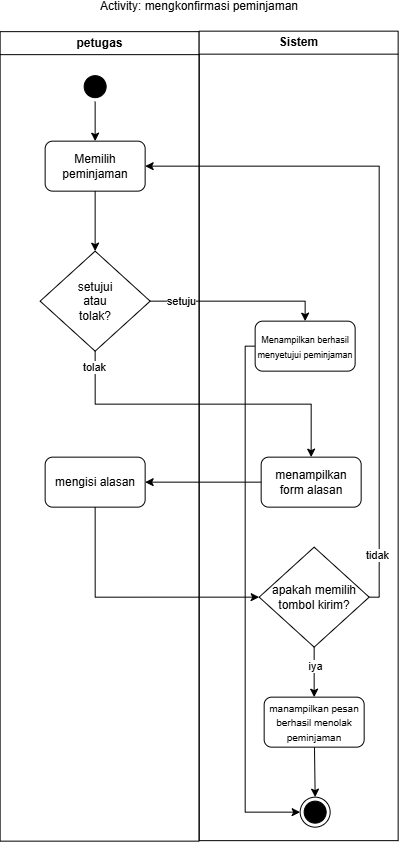

The diagram above was exported from draw.io. Its source (the exported page's mxGraphModel, read from the mxfile embedded in the PNG):
<mxGraphModel dx="-114" dy="577" grid="1" gridSize="10" guides="1" tooltips="1" connect="1" arrows="1" fold="1" page="1" pageScale="1" pageWidth="850" pageHeight="1100" math="0" shadow="0">
  <root>
    <mxCell id="0" />
    <mxCell id="1" parent="0" />
    <mxCell id="PZH1jpqzAq_OOHvyngqn-29" edge="1" parent="1" style="rounded=0;orthogonalLoop=1;jettySize=auto;html=1;entryX=0;entryY=0.5;entryDx=0;entryDy=0;">
      <mxGeometry relative="1" as="geometry">
        <mxPoint x="465.01" y="495" as="targetPoint" />
      </mxGeometry>
    </mxCell>
    <mxCell id="PZH1jpqzAq_OOHvyngqn-31" edge="1" parent="1" style="edgeStyle=orthogonalEdgeStyle;rounded=0;orthogonalLoop=1;jettySize=auto;html=1;entryX=0;entryY=0.5;entryDx=0;entryDy=0;">
      <mxGeometry relative="1" as="geometry">
        <mxPoint x="376.5" y="706" as="sourcePoint" />
      </mxGeometry>
    </mxCell>
    <mxCell id="PZH1jpqzAq_OOHvyngqn-75" edge="1" parent="1" style="rounded=0;orthogonalLoop=1;jettySize=auto;html=1;entryX=0;entryY=0.5;entryDx=0;entryDy=0;">
      <mxGeometry relative="1" as="geometry">
        <mxPoint x="1062.01" y="635.3333435058594" as="targetPoint" />
      </mxGeometry>
    </mxCell>
    <mxCell id="PZH1jpqzAq_OOHvyngqn-77" edge="1" parent="1" style="edgeStyle=orthogonalEdgeStyle;rounded=0;orthogonalLoop=1;jettySize=auto;html=1;entryX=0;entryY=0.5;entryDx=0;entryDy=0;">
      <mxGeometry relative="1" as="geometry">
        <mxPoint x="973.5" y="846.3333435058594" as="sourcePoint" />
      </mxGeometry>
    </mxCell>
    <mxCell id="94" parent="1" style="swimlane;whiteSpace=wrap;html=1;" value="petugas" vertex="1">
      <mxGeometry height="809.5" width="199" x="1022" y="140.5" as="geometry" />
    </mxCell>
    <mxCell id="99" edge="1" parent="94" style="edgeStyle=orthogonalEdgeStyle;rounded=0;orthogonalLoop=1;jettySize=auto;html=1;">
      <mxGeometry relative="1" as="geometry">
        <mxPoint x="93.75" y="339.5" as="sourcePoint" />
      </mxGeometry>
    </mxCell>
    <mxCell id="100" edge="1" parent="94" style="edgeStyle=orthogonalEdgeStyle;rounded=0;orthogonalLoop=1;jettySize=auto;html=1;">
      <mxGeometry relative="1" as="geometry">
        <mxPoint x="93.74999999999977" y="388.75" as="sourcePoint" />
      </mxGeometry>
    </mxCell>
    <mxCell id="101" edge="1" parent="94" style="edgeStyle=orthogonalEdgeStyle;rounded=0;orthogonalLoop=1;jettySize=auto;html=1;">
      <mxGeometry relative="1" as="geometry">
        <mxPoint x="100.5" y="549.5" as="sourcePoint" />
      </mxGeometry>
    </mxCell>
    <mxCell id="102" parent="94" style="html=1;dashed=0;whiteSpace=wrap;rounded=1;" value="Memilih peminjaman" vertex="1">
      <mxGeometry height="50" width="100" x="45" y="109.5" as="geometry" />
    </mxCell>
    <mxCell id="103" parent="94" style="html=1;dashed=0;whiteSpace=wrap;rounded=1;" value="&lt;font&gt;mengisi alasan&lt;/font&gt;" vertex="1">
      <mxGeometry height="50" width="100" x="45" y="425.5" as="geometry" />
    </mxCell>
    <mxCell id="120" parent="94" style="rhombus;whiteSpace=wrap;html=1;fontColor=#000000;fillColor=#FFFFFF;strokeColor=#000000;" value="setujui&lt;div&gt;atau&lt;div&gt;tolak?&lt;/div&gt;&lt;/div&gt;" vertex="1">
      <mxGeometry height="100" width="110.01" x="39.99000000000001" y="219.5" as="geometry" />
    </mxCell>
    <mxCell id="143" edge="1" parent="94" source="102" style="edgeStyle=orthogonalEdgeStyle;html=1;entryX=0.5;entryY=0;entryDx=0;entryDy=0;rounded=0;curved=0;exitX=0.5;exitY=1;exitDx=0;exitDy=0;" target="120">
      <mxGeometry relative="1" as="geometry">
        <mxPoint x="96" y="223.5" as="targetPoint" />
      </mxGeometry>
    </mxCell>
    <mxCell id="112" parent="94" style="ellipse;html=1;shape=endState;fillColor=#000000;strokeColor=#000000;" value="" vertex="1">
      <mxGeometry height="30" width="30" x="300.01" y="765.5" as="geometry" />
    </mxCell>
    <mxCell id="121" edge="1" parent="94" source="122" style="edgeStyle=orthogonalEdgeStyle;html=1;entryX=0;entryY=0.5;entryDx=0;entryDy=0;exitX=0;exitY=0.5;exitDx=0;exitDy=0;rounded=0;curved=0;" target="112">
      <mxGeometry relative="1" as="geometry">
        <mxPoint x="306.01" y="465.5" as="targetPoint" />
      </mxGeometry>
    </mxCell>
    <mxCell id="122" parent="94" style="html=1;dashed=0;whiteSpace=wrap;rounded=1;" value="&lt;font style=&quot;font-size: 9px;&quot;&gt;Menampilkan berhasil menyetujui peminjaman&lt;/font&gt;" vertex="1">
      <mxGeometry height="50" width="100" x="255" y="289.5" as="geometry" />
    </mxCell>
    <mxCell id="130" parent="94" style="html=1;dashed=0;whiteSpace=wrap;rounded=1;" value="&lt;font&gt;menampilkan form alasan&lt;/font&gt;" vertex="1">
      <mxGeometry height="50" width="100" x="261.01" y="425.5" as="geometry" />
    </mxCell>
    <mxCell id="131" edge="1" parent="94" source="133" style="edgeStyle=orthogonalEdgeStyle;html=1;rounded=0;curved=0;entryX=1;entryY=0.5;entryDx=0;entryDy=0;exitX=1;exitY=0.5;exitDx=0;exitDy=0;" target="102">
      <mxGeometry relative="1" as="geometry">
        <mxPoint x="350.5" y="134.5" as="targetPoint" />
      </mxGeometry>
    </mxCell>
    <mxCell id="132" connectable="0" parent="131" style="edgeLabel;html=1;align=center;verticalAlign=middle;resizable=0;points=[];" value="tidak" vertex="1">
      <mxGeometry relative="1" x="-0.845" y="2" as="geometry">
        <mxPoint as="offset" />
      </mxGeometry>
    </mxCell>
    <mxCell id="133" parent="94" style="rhombus;whiteSpace=wrap;html=1;fontColor=#000000;fillColor=#FFFFFF;strokeColor=#000000;" value="apakah memilih tombol kirim?" vertex="1">
      <mxGeometry height="100" width="110.01" x="259.01" y="515.5" as="geometry" />
    </mxCell>
    <mxCell id="134" edge="1" parent="94" source="135" style="edgeStyle=none;html=1;entryX=0.5;entryY=0;entryDx=0;entryDy=0;" target="112">
      <mxGeometry relative="1" as="geometry" />
    </mxCell>
    <mxCell id="135" parent="94" style="html=1;dashed=0;whiteSpace=wrap;rounded=1;" value="&lt;font style=&quot;font-size: 10px;&quot;&gt;manampilkan pesan berhasil menolak peminjaman&lt;/font&gt;" vertex="1">
      <mxGeometry height="50" width="100" x="264.01" y="665.5" as="geometry" />
    </mxCell>
    <mxCell id="136" edge="1" parent="94" source="133" style="edgeStyle=none;html=1;entryX=0.5;entryY=0;entryDx=0;entryDy=0;" target="135">
      <mxGeometry relative="1" as="geometry" />
    </mxCell>
    <mxCell id="137" connectable="0" parent="136" style="edgeLabel;html=1;align=center;verticalAlign=middle;resizable=0;points=[];" value="iya" vertex="1">
      <mxGeometry relative="1" x="-0.2292" y="1" as="geometry">
        <mxPoint as="offset" />
      </mxGeometry>
    </mxCell>
    <mxCell id="145" edge="1" parent="94" source="130" style="edgeStyle=none;html=1;entryX=1;entryY=0.5;entryDx=0;entryDy=0;" target="103">
      <mxGeometry relative="1" as="geometry" />
    </mxCell>
    <mxCell id="146" edge="1" parent="94" source="103" style="edgeStyle=orthogonalEdgeStyle;html=1;entryX=0;entryY=0.5;entryDx=0;entryDy=0;exitX=0.5;exitY=1;exitDx=0;exitDy=0;rounded=0;curved=0;" target="133">
      <mxGeometry relative="1" as="geometry" />
    </mxCell>
    <mxCell id="123" edge="1" parent="94" source="120" style="edgeStyle=none;html=1;entryX=0.5;entryY=0;entryDx=0;entryDy=0;rounded=0;curved=0;" target="122">
      <mxGeometry relative="1" as="geometry">
        <Array as="points">
          <mxPoint x="305" y="269.5" />
        </Array>
        <mxPoint x="306" y="355.5" as="targetPoint" />
      </mxGeometry>
    </mxCell>
    <mxCell id="124" connectable="0" parent="123" style="edgeLabel;html=1;align=center;verticalAlign=middle;resizable=0;points=[];" value="setuju" vertex="1">
      <mxGeometry relative="1" x="-0.6461" as="geometry">
        <mxPoint as="offset" />
      </mxGeometry>
    </mxCell>
    <mxCell id="147" edge="1" parent="94" source="120" style="edgeStyle=orthogonalEdgeStyle;html=1;exitX=0.5;exitY=1;exitDx=0;exitDy=0;entryX=0.5;entryY=0;entryDx=0;entryDy=0;rounded=0;curved=0;" target="130">
      <mxGeometry relative="1" as="geometry" />
    </mxCell>
    <mxCell id="152" connectable="0" parent="147" style="edgeLabel;html=1;align=center;verticalAlign=middle;resizable=0;points=[];" value="tolak" vertex="1">
      <mxGeometry relative="1" x="-0.9036" y="-1" as="geometry">
        <mxPoint as="offset" />
      </mxGeometry>
    </mxCell>
    <mxCell id="X0tHM44tVs7G1Iweaqlb-152" edge="1" parent="94" source="96" style="edgeStyle=none;html=1;entryX=0.5;entryY=0;entryDx=0;entryDy=0;" target="102">
      <mxGeometry relative="1" as="geometry" />
    </mxCell>
    <mxCell id="96" parent="94" style="ellipse;html=1;shape=startState;fillColor=#000000;strokeColor=#000000;" value="" vertex="1">
      <mxGeometry height="30" width="30" x="80" y="40" as="geometry" />
    </mxCell>
    <mxCell id="104" parent="1" style="swimlane;whiteSpace=wrap;html=1;" value="Sistem" vertex="1">
      <mxGeometry height="809.5" width="199" x="1221" y="140" as="geometry" />
    </mxCell>
    <mxCell id="105" edge="1" parent="104" style="edgeStyle=orthogonalEdgeStyle;rounded=0;orthogonalLoop=1;jettySize=auto;html=1;entryX=0.5;entryY=0;entryDx=0;entryDy=0;">
      <mxGeometry relative="1" as="geometry">
        <mxPoint x="100.00999999999999" y="320" as="sourcePoint" />
      </mxGeometry>
    </mxCell>
    <mxCell id="116" edge="1" parent="104" style="edgeStyle=orthogonalEdgeStyle;rounded=0;orthogonalLoop=1;jettySize=auto;html=1;entryX=0.5;entryY=0;entryDx=0;entryDy=0;">
      <mxGeometry relative="1" as="geometry">
        <mxPoint x="99.53846153846143" y="689.9604931020258" as="sourcePoint" />
      </mxGeometry>
    </mxCell>
    <mxCell id="117" connectable="0" parent="116" style="edgeLabel;html=1;align=center;verticalAlign=middle;resizable=0;points=[];" value="Iya" vertex="1">
      <mxGeometry relative="1" x="-0.4558" as="geometry">
        <mxPoint as="offset" />
      </mxGeometry>
    </mxCell>
    <mxCell id="138" parent="1" style="text;html=1;whiteSpace=wrap;align=center;verticalAlign=middle;rounded=0;" value="Activity: mengkonfirmasi peminjaman" vertex="1">
      <mxGeometry height="10" width="290" x="1076" y="110" as="geometry" />
    </mxCell>
  </root>
</mxGraphModel>